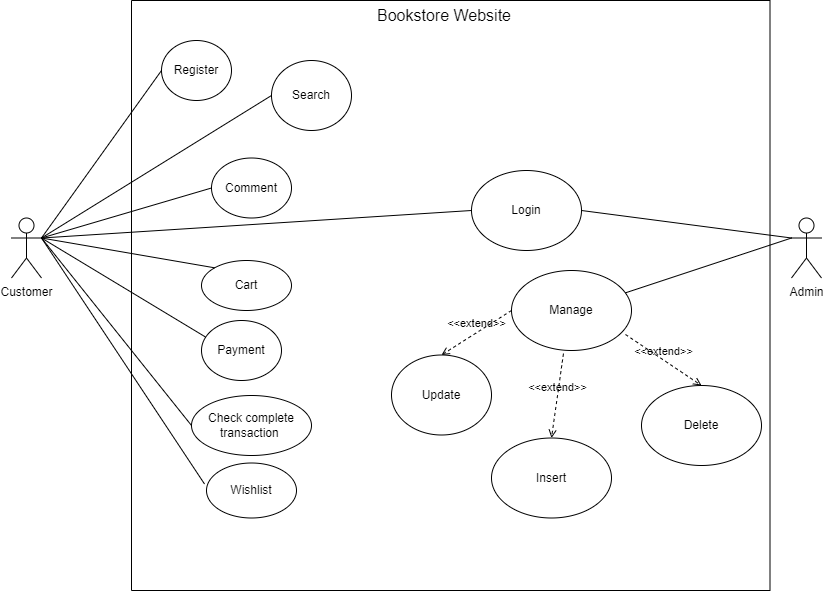

The diagram above was exported from draw.io. Its source (the exported page's mxGraphModel, read from the mxfile embedded in the PNG):
<mxGraphModel dx="1821" dy="564" grid="1" gridSize="10" guides="1" tooltips="1" connect="1" arrows="1" fold="1" page="1" pageScale="1" pageWidth="827" pageHeight="1169" math="0" shadow="0">
  <root>
    <mxCell id="0" />
    <mxCell id="1" parent="0" />
    <mxCell id="j1c-CW-cqnY9IpBri1Oh-1" value="Customer" style="shape=umlActor;verticalLabelPosition=bottom;verticalAlign=top;html=1;outlineConnect=0;" parent="1" vertex="1">
      <mxGeometry x="10" y="337.5" width="30" height="60" as="geometry" />
    </mxCell>
    <mxCell id="j1c-CW-cqnY9IpBri1Oh-2" value="Register" style="ellipse;whiteSpace=wrap;html=1;" parent="1" vertex="1">
      <mxGeometry x="160" y="160" width="70" height="60" as="geometry" />
    </mxCell>
    <mxCell id="j1c-CW-cqnY9IpBri1Oh-4" value="Search" style="ellipse;whiteSpace=wrap;html=1;" parent="1" vertex="1">
      <mxGeometry x="270" y="180" width="80" height="70" as="geometry" />
    </mxCell>
    <mxCell id="j1c-CW-cqnY9IpBri1Oh-5" value="Comment" style="ellipse;whiteSpace=wrap;html=1;" parent="1" vertex="1">
      <mxGeometry x="210" y="277.5" width="80" height="60" as="geometry" />
    </mxCell>
    <mxCell id="j1c-CW-cqnY9IpBri1Oh-7" value="Check complete transaction&amp;nbsp;" style="ellipse;whiteSpace=wrap;html=1;" parent="1" vertex="1">
      <mxGeometry x="190" y="515" width="120" height="60" as="geometry" />
    </mxCell>
    <mxCell id="j1c-CW-cqnY9IpBri1Oh-8" value="Cart" style="ellipse;whiteSpace=wrap;html=1;" parent="1" vertex="1">
      <mxGeometry x="200" y="380" width="90" height="50" as="geometry" />
    </mxCell>
    <mxCell id="FXkGE1py9criwudozgZ1-6" value="Wishlist" style="ellipse;whiteSpace=wrap;html=1;" parent="1" vertex="1">
      <mxGeometry x="205" y="582.5" width="90" height="55" as="geometry" />
    </mxCell>
    <mxCell id="j1c-CW-cqnY9IpBri1Oh-13" value="" style="endArrow=none;html=1;rounded=0;entryX=0;entryY=0.5;entryDx=0;entryDy=0;exitX=1;exitY=0.3333333333333333;exitDx=0;exitDy=0;exitPerimeter=0;" parent="1" source="j1c-CW-cqnY9IpBri1Oh-1" target="j1c-CW-cqnY9IpBri1Oh-2" edge="1">
      <mxGeometry width="50" height="50" relative="1" as="geometry">
        <mxPoint x="470" y="420" as="sourcePoint" />
        <mxPoint x="520" y="370" as="targetPoint" />
      </mxGeometry>
    </mxCell>
    <mxCell id="j1c-CW-cqnY9IpBri1Oh-14" value="" style="endArrow=none;html=1;rounded=0;entryX=0;entryY=0.5;entryDx=0;entryDy=0;exitX=1;exitY=0.3333333333333333;exitDx=0;exitDy=0;exitPerimeter=0;" parent="1" source="j1c-CW-cqnY9IpBri1Oh-1" target="j1c-CW-cqnY9IpBri1Oh-4" edge="1">
      <mxGeometry width="50" height="50" relative="1" as="geometry">
        <mxPoint x="470" y="420" as="sourcePoint" />
        <mxPoint x="520" y="370" as="targetPoint" />
      </mxGeometry>
    </mxCell>
    <mxCell id="j1c-CW-cqnY9IpBri1Oh-15" value="" style="endArrow=none;html=1;rounded=0;entryX=0;entryY=0.5;entryDx=0;entryDy=0;exitX=1;exitY=0.3333333333333333;exitDx=0;exitDy=0;exitPerimeter=0;" parent="1" source="j1c-CW-cqnY9IpBri1Oh-1" target="j1c-CW-cqnY9IpBri1Oh-5" edge="1">
      <mxGeometry width="50" height="50" relative="1" as="geometry">
        <mxPoint x="470" y="420" as="sourcePoint" />
        <mxPoint x="520" y="370" as="targetPoint" />
      </mxGeometry>
    </mxCell>
    <mxCell id="FXkGE1py9criwudozgZ1-7" value="Admin" style="shape=umlActor;verticalLabelPosition=bottom;verticalAlign=top;html=1;outlineConnect=0;" parent="1" vertex="1">
      <mxGeometry x="790" y="337.5" width="30" height="60" as="geometry" />
    </mxCell>
    <mxCell id="j1c-CW-cqnY9IpBri1Oh-16" value="" style="endArrow=none;html=1;rounded=0;exitX=1;exitY=0.3333333333333333;exitDx=0;exitDy=0;exitPerimeter=0;entryX=0;entryY=0;entryDx=0;entryDy=0;" parent="1" source="j1c-CW-cqnY9IpBri1Oh-1" target="j1c-CW-cqnY9IpBri1Oh-8" edge="1">
      <mxGeometry width="50" height="50" relative="1" as="geometry">
        <mxPoint x="470" y="420" as="sourcePoint" />
        <mxPoint x="520" y="370" as="targetPoint" />
      </mxGeometry>
    </mxCell>
    <mxCell id="FXkGE1py9criwudozgZ1-9" value="Manage" style="ellipse;whiteSpace=wrap;html=1;" parent="1" vertex="1">
      <mxGeometry x="510" y="390" width="120" height="80" as="geometry" />
    </mxCell>
    <mxCell id="j1c-CW-cqnY9IpBri1Oh-17" value="" style="endArrow=none;html=1;rounded=0;exitX=1;exitY=0.3333333333333333;exitDx=0;exitDy=0;exitPerimeter=0;entryX=0.05;entryY=0.275;entryDx=0;entryDy=0;entryPerimeter=0;" parent="1" source="j1c-CW-cqnY9IpBri1Oh-1" target="j1c-CW-cqnY9IpBri1Oh-6" edge="1">
      <mxGeometry width="50" height="50" relative="1" as="geometry">
        <mxPoint x="470" y="420" as="sourcePoint" />
        <mxPoint x="520" y="370" as="targetPoint" />
      </mxGeometry>
    </mxCell>
    <mxCell id="FXkGE1py9criwudozgZ1-10" value="Insert" style="ellipse;whiteSpace=wrap;html=1;" parent="1" vertex="1">
      <mxGeometry x="490" y="557.5" width="120" height="80" as="geometry" />
    </mxCell>
    <mxCell id="j1c-CW-cqnY9IpBri1Oh-18" value="" style="endArrow=none;html=1;rounded=0;exitX=0;exitY=0.5;exitDx=0;exitDy=0;entryX=1;entryY=0.3333333333333333;entryDx=0;entryDy=0;entryPerimeter=0;" parent="1" source="j1c-CW-cqnY9IpBri1Oh-7" target="j1c-CW-cqnY9IpBri1Oh-1" edge="1">
      <mxGeometry width="50" height="50" relative="1" as="geometry">
        <mxPoint x="470" y="420" as="sourcePoint" />
        <mxPoint x="80" y="360" as="targetPoint" />
      </mxGeometry>
    </mxCell>
    <mxCell id="FXkGE1py9criwudozgZ1-11" value="Update" style="ellipse;whiteSpace=wrap;html=1;" parent="1" vertex="1">
      <mxGeometry x="390" y="474.5" width="100" height="80" as="geometry" />
    </mxCell>
    <mxCell id="FXkGE1py9criwudozgZ1-12" value="Delete" style="ellipse;whiteSpace=wrap;html=1;" parent="1" vertex="1">
      <mxGeometry x="640" y="505" width="120" height="80" as="geometry" />
    </mxCell>
    <mxCell id="j1c-CW-cqnY9IpBri1Oh-19" value="" style="endArrow=none;html=1;rounded=0;exitX=1;exitY=0.3333333333333333;exitDx=0;exitDy=0;exitPerimeter=0;entryX=-0.022;entryY=0.382;entryDx=0;entryDy=0;entryPerimeter=0;" parent="1" source="j1c-CW-cqnY9IpBri1Oh-1" target="FXkGE1py9criwudozgZ1-6" edge="1">
      <mxGeometry width="50" height="50" relative="1" as="geometry">
        <mxPoint x="470" y="420" as="sourcePoint" />
        <mxPoint x="520" y="370" as="targetPoint" />
      </mxGeometry>
    </mxCell>
    <mxCell id="j1c-CW-cqnY9IpBri1Oh-20" value="" style="endArrow=none;html=1;rounded=0;exitX=1;exitY=0.3333333333333333;exitDx=0;exitDy=0;exitPerimeter=0;entryX=0;entryY=0.5;entryDx=0;entryDy=0;" parent="1" source="j1c-CW-cqnY9IpBri1Oh-1" target="FXkGE1py9criwudozgZ1-5" edge="1">
      <mxGeometry width="50" height="50" relative="1" as="geometry">
        <mxPoint x="470" y="320" as="sourcePoint" />
        <mxPoint x="520" y="270" as="targetPoint" />
      </mxGeometry>
    </mxCell>
    <mxCell id="j1c-CW-cqnY9IpBri1Oh-21" value="" style="endArrow=none;html=1;rounded=0;entryX=0;entryY=0.3333333333333333;entryDx=0;entryDy=0;entryPerimeter=0;exitX=1;exitY=0.5;exitDx=0;exitDy=0;" parent="1" source="FXkGE1py9criwudozgZ1-5" target="FXkGE1py9criwudozgZ1-7" edge="1">
      <mxGeometry width="50" height="50" relative="1" as="geometry">
        <mxPoint x="470" y="420" as="sourcePoint" />
        <mxPoint x="520" y="370" as="targetPoint" />
      </mxGeometry>
    </mxCell>
    <mxCell id="j1c-CW-cqnY9IpBri1Oh-22" value="" style="endArrow=none;html=1;rounded=0;entryX=0;entryY=0.3333333333333333;entryDx=0;entryDy=0;entryPerimeter=0;" parent="1" source="FXkGE1py9criwudozgZ1-9" target="FXkGE1py9criwudozgZ1-7" edge="1">
      <mxGeometry width="50" height="50" relative="1" as="geometry">
        <mxPoint x="580" y="400" as="sourcePoint" />
        <mxPoint x="520" y="370" as="targetPoint" />
      </mxGeometry>
    </mxCell>
    <mxCell id="j1c-CW-cqnY9IpBri1Oh-25" value="&amp;lt;&amp;lt;extend&amp;gt;&amp;gt;" style="html=1;verticalAlign=bottom;labelBackgroundColor=none;endArrow=open;endFill=0;dashed=1;rounded=0;entryX=0.5;entryY=0;entryDx=0;entryDy=0;exitX=0.95;exitY=0.8;exitDx=0;exitDy=0;exitPerimeter=0;" parent="1" source="FXkGE1py9criwudozgZ1-9" target="FXkGE1py9criwudozgZ1-12" edge="1">
      <mxGeometry width="160" relative="1" as="geometry">
        <mxPoint x="410" y="400" as="sourcePoint" />
        <mxPoint x="570" y="400" as="targetPoint" />
      </mxGeometry>
    </mxCell>
    <mxCell id="j1c-CW-cqnY9IpBri1Oh-26" value="&amp;lt;&amp;lt;extend&amp;gt;&amp;gt;" style="html=1;verticalAlign=bottom;labelBackgroundColor=none;endArrow=open;endFill=0;dashed=1;rounded=0;entryX=0.5;entryY=0;entryDx=0;entryDy=0;exitX=0.433;exitY=1.038;exitDx=0;exitDy=0;exitPerimeter=0;" parent="1" source="FXkGE1py9criwudozgZ1-9" target="FXkGE1py9criwudozgZ1-10" edge="1">
      <mxGeometry width="160" relative="1" as="geometry">
        <mxPoint x="634" y="464" as="sourcePoint" />
        <mxPoint x="690" y="500" as="targetPoint" />
      </mxGeometry>
    </mxCell>
    <mxCell id="j1c-CW-cqnY9IpBri1Oh-27" value="&amp;lt;&amp;lt;extend&amp;gt;&amp;gt;" style="html=1;verticalAlign=bottom;labelBackgroundColor=none;endArrow=open;endFill=0;dashed=1;rounded=0;entryX=0.5;entryY=0;entryDx=0;entryDy=0;exitX=0;exitY=0.5;exitDx=0;exitDy=0;" parent="1" source="FXkGE1py9criwudozgZ1-9" target="FXkGE1py9criwudozgZ1-11" edge="1">
      <mxGeometry width="160" relative="1" as="geometry">
        <mxPoint x="644" y="474" as="sourcePoint" />
        <mxPoint x="700" y="510" as="targetPoint" />
      </mxGeometry>
    </mxCell>
    <mxCell id="j1c-CW-cqnY9IpBri1Oh-28" value="" style="swimlane;startSize=0;fillColor=default;gradientColor=#ffffff;rounded=0;" parent="1" vertex="1">
      <mxGeometry x="130" y="120" width="638.5" height="590" as="geometry" />
    </mxCell>
    <mxCell id="FXkGE1py9criwudozgZ1-5" value="Login" style="ellipse;whiteSpace=wrap;html=1;" parent="j1c-CW-cqnY9IpBri1Oh-28" vertex="1">
      <mxGeometry x="340" y="170" width="110" height="80" as="geometry" />
    </mxCell>
    <mxCell id="j1c-CW-cqnY9IpBri1Oh-29" value="&lt;font style=&quot;font-size: 16px;&quot;&gt;Bookstore Website&lt;/font&gt;" style="text;html=1;strokeColor=none;fillColor=none;align=center;verticalAlign=middle;whiteSpace=wrap;rounded=0;" parent="j1c-CW-cqnY9IpBri1Oh-28" vertex="1">
      <mxGeometry x="210" width="206" height="30" as="geometry" />
    </mxCell>
    <mxCell id="j1c-CW-cqnY9IpBri1Oh-6" value="Payment" style="ellipse;whiteSpace=wrap;html=1;" parent="j1c-CW-cqnY9IpBri1Oh-28" vertex="1">
      <mxGeometry x="70" y="320" width="80" height="60" as="geometry" />
    </mxCell>
  </root>
</mxGraphModel>